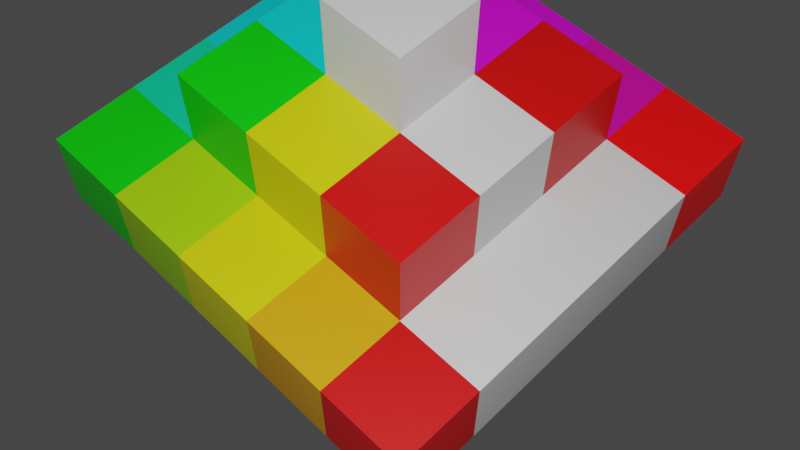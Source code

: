 # Source: Piramide_de_cubos.blend  (saved by Blender 3.6.11; exported with 4.5.12 LTS)
import bpy
from mathutils import Matrix  # noqa: F401  (used for matrix-valued properties, if any)

bpy.ops.wm.read_factory_settings(use_empty=True)
scene = bpy.context.scene
scene.name = 'Scene'

# ---- collections
col_collection = bpy.data.collections.new('Collection'); scene.collection.children.link(col_collection)

# ---- materials (node trees are filled in below, after node groups)
mat_material = bpy.data.materials.new('Material')
mat_material.alpha_threshold = 0.0
mat_material.use_transparent_shadow = False
mat_material.roughness = 0.5
mat_material.line_color = (0.0, 0.0, 0.0, 1.0)
mat_material_001 = bpy.data.materials.new('Material.001')
mat_material_001.alpha_threshold = 0.0
mat_material_001.use_transparent_shadow = False
mat_material_001.roughness = 0.5
mat_material_001.line_color = (0.0, 0.0, 0.0, 1.0)
mat_material_002 = bpy.data.materials.new('Material.002')
mat_material_002.alpha_threshold = 0.0
mat_material_002.use_transparent_shadow = False
mat_material_002.roughness = 0.5
mat_material_002.line_color = (0.0, 0.0, 0.0, 1.0)
mat_material_003 = bpy.data.materials.new('Material.003')
mat_material_003.alpha_threshold = 0.0
mat_material_003.use_transparent_shadow = False
mat_material_003.roughness = 0.5
mat_material_003.line_color = (0.0, 0.0, 0.0, 1.0)
mat_material_004 = bpy.data.materials.new('Material.004')
mat_material_004.alpha_threshold = 0.0
mat_material_004.use_transparent_shadow = False
mat_material_004.roughness = 0.5
mat_material_004.line_color = (0.0, 0.0, 0.0, 1.0)
mat_material_005 = bpy.data.materials.new('Material.005')
mat_material_005.alpha_threshold = 0.0
mat_material_005.use_transparent_shadow = False
mat_material_005.roughness = 0.5
mat_material_005.line_color = (0.0, 0.0, 0.0, 1.0)
mat_material_006 = bpy.data.materials.new('Material.006')
mat_material_006.alpha_threshold = 0.0
mat_material_006.use_transparent_shadow = False
mat_material_006.roughness = 0.5
mat_material_006.line_color = (0.0, 0.0, 0.0, 1.0)
mat_material_007 = bpy.data.materials.new('Material.007')
mat_material_007.alpha_threshold = 0.0
mat_material_007.use_transparent_shadow = False
mat_material_007.roughness = 0.5
mat_material_007.line_color = (0.0, 0.0, 0.0, 1.0)
mat_material_008 = bpy.data.materials.new('Material.008')
mat_material_008.alpha_threshold = 0.0
mat_material_008.use_transparent_shadow = False
mat_material_008.roughness = 0.5
mat_material_008.line_color = (0.0, 0.0, 0.0, 1.0)
mat_material_009 = bpy.data.materials.new('Material.009')
mat_material_009.alpha_threshold = 0.0
mat_material_009.use_transparent_shadow = False
mat_material_009.roughness = 0.5
mat_material_009.line_color = (0.0, 0.0, 0.0, 1.0)
mat_material_010 = bpy.data.materials.new('Material.010')
mat_material_010.alpha_threshold = 0.0
mat_material_010.use_transparent_shadow = False
mat_material_010.roughness = 0.5
mat_material_010.line_color = (0.0, 0.0, 0.0, 1.0)
mat_material_011 = bpy.data.materials.new('Material.011')
mat_material_011.alpha_threshold = 0.0
mat_material_011.use_transparent_shadow = False
mat_material_011.roughness = 0.5
mat_material_011.line_color = (0.0, 0.0, 0.0, 1.0)
mat_material_012 = bpy.data.materials.new('Material.012')
mat_material_012.alpha_threshold = 0.0
mat_material_012.use_transparent_shadow = False
mat_material_012.roughness = 0.5
mat_material_012.line_color = (0.0, 0.0, 0.0, 1.0)
mat_material_013 = bpy.data.materials.new('Material.013')
mat_material_013.alpha_threshold = 0.0
mat_material_013.use_transparent_shadow = False
mat_material_013.roughness = 0.5
mat_material_013.line_color = (0.0, 0.0, 0.0, 1.0)
mat_material_014 = bpy.data.materials.new('Material.014')
mat_material_014.alpha_threshold = 0.0
mat_material_014.use_transparent_shadow = False
mat_material_014.roughness = 0.5
mat_material_014.line_color = (0.0, 0.0, 0.0, 1.0)
mat_material_015 = bpy.data.materials.new('Material.015')
mat_material_015.alpha_threshold = 0.0
mat_material_015.use_transparent_shadow = False
mat_material_015.roughness = 0.5
mat_material_015.line_color = (0.0, 0.0, 0.0, 1.0)
mat_material_016 = bpy.data.materials.new('Material.016')
mat_material_016.alpha_threshold = 0.0
mat_material_016.use_transparent_shadow = False
mat_material_016.roughness = 0.5
mat_material_016.line_color = (0.0, 0.0, 0.0, 1.0)
mat_material_017 = bpy.data.materials.new('Material.017')
mat_material_017.alpha_threshold = 0.0
mat_material_017.use_transparent_shadow = False
mat_material_017.roughness = 0.5
mat_material_017.line_color = (0.0, 0.0, 0.0, 1.0)
mat_material_018 = bpy.data.materials.new('Material.018')
mat_material_018.alpha_threshold = 0.0
mat_material_018.use_transparent_shadow = False
mat_material_018.roughness = 0.5
mat_material_018.line_color = (0.0, 0.0, 0.0, 1.0)
mat_material_019 = bpy.data.materials.new('Material.019')
mat_material_019.alpha_threshold = 0.0
mat_material_019.use_transparent_shadow = False
mat_material_019.roughness = 0.5
mat_material_019.line_color = (0.0, 0.0, 0.0, 1.0)
mat_material_020 = bpy.data.materials.new('Material.020')
mat_material_020.alpha_threshold = 0.0
mat_material_020.use_transparent_shadow = False
mat_material_020.roughness = 0.5
mat_material_020.line_color = (0.0, 0.0, 0.0, 1.0)
mat_material_021 = bpy.data.materials.new('Material.021')
mat_material_021.alpha_threshold = 0.0
mat_material_021.use_transparent_shadow = False
mat_material_021.roughness = 0.5
mat_material_021.line_color = (0.0, 0.0, 0.0, 1.0)
mat_material_022 = bpy.data.materials.new('Material.022')
mat_material_022.alpha_threshold = 0.0
mat_material_022.use_transparent_shadow = False
mat_material_022.roughness = 0.5
mat_material_022.line_color = (0.0, 0.0, 0.0, 1.0)
mat_material_023 = bpy.data.materials.new('Material.023')
mat_material_023.alpha_threshold = 0.0
mat_material_023.use_transparent_shadow = False
mat_material_023.preview_render_type = 'CUBE'
mat_material_023.roughness = 0.5
mat_material_023.line_color = (0.0, 0.0, 0.0, 1.0)
mat_material_024 = bpy.data.materials.new('Material.024')
mat_material_024.alpha_threshold = 0.0
mat_material_024.use_transparent_shadow = False
mat_material_024.roughness = 0.5
mat_material_024.line_color = (0.0, 0.0, 0.0, 1.0)

# ---- material node trees
mat_material.use_nodes = True; mat_material.node_tree.nodes.clear()
_N = mat_material.node_tree.nodes; _L = mat_material.node_tree.links
n0 = _N.new('ShaderNodeOutputMaterial'); n0.name = 'Material Output'; n0.location = (300, 300)
n1 = _N.new('ShaderNodeBsdfPrincipled'); n1.name = 'Principled BSDF'; n1.location = (10, 300)
n1.distribution = 'GGX'
n1.subsurface_method = 'RANDOM_WALK_SKIN'
n1.inputs[0].default_value = (0.5, 0.5, 0.0, 1.0)
n1.inputs[3].default_value = 1.45
n1.inputs[27].default_value = (0.0, 0.0, 0.0, 1.0)
n1.inputs[28].default_value = 1.0
_L.new(n1.outputs[0], n0.inputs[0])
n0.is_active_output = True
mat_material_001.use_nodes = True; mat_material_001.node_tree.nodes.clear()
_N = mat_material_001.node_tree.nodes; _L = mat_material_001.node_tree.links
n0 = _N.new('ShaderNodeOutputMaterial'); n0.name = 'Material Output'; n0.location = (300, 300)
n1 = _N.new('ShaderNodeBsdfPrincipled'); n1.name = 'Principled BSDF'; n1.location = (10, 300)
n1.distribution = 'GGX'
n1.subsurface_method = 'RANDOM_WALK_SKIN'
n1.inputs[0].default_value = (0.5, 0.5, 0.5, 1.0)
n1.inputs[3].default_value = 1.45
n1.inputs[27].default_value = (0.0, 0.0, 0.0, 1.0)
n1.inputs[28].default_value = 1.0
_L.new(n1.outputs[0], n0.inputs[0])
n0.is_active_output = True
mat_material_002.use_nodes = True; mat_material_002.node_tree.nodes.clear()
_N = mat_material_002.node_tree.nodes; _L = mat_material_002.node_tree.links
n0 = _N.new('ShaderNodeOutputMaterial'); n0.name = 'Material Output'; n0.location = (300, 300)
n1 = _N.new('ShaderNodeBsdfPrincipled'); n1.name = 'Principled BSDF'; n1.location = (10, 300)
n1.distribution = 'GGX'
n1.subsurface_method = 'RANDOM_WALK_SKIN'
n1.inputs[0].default_value = (0.5, 0.0, 0.5, 1.0)
n1.inputs[3].default_value = 1.45
n1.inputs[27].default_value = (0.0, 0.0, 0.0, 1.0)
n1.inputs[28].default_value = 1.0
_L.new(n1.outputs[0], n0.inputs[0])
n0.is_active_output = True
mat_material_003.use_nodes = True; mat_material_003.node_tree.nodes.clear()
_N = mat_material_003.node_tree.nodes; _L = mat_material_003.node_tree.links
n0 = _N.new('ShaderNodeOutputMaterial'); n0.name = 'Material Output'; n0.location = (300, 300)
n1 = _N.new('ShaderNodeBsdfPrincipled'); n1.name = 'Principled BSDF'; n1.location = (10, 300)
n1.distribution = 'GGX'
n1.subsurface_method = 'RANDOM_WALK_SKIN'
n1.inputs[0].default_value = (0.5, 0.5, 0.0, 1.0)
n1.inputs[3].default_value = 1.45
n1.inputs[27].default_value = (0.0, 0.0, 0.0, 1.0)
n1.inputs[28].default_value = 1.0
_L.new(n1.outputs[0], n0.inputs[0])
n0.is_active_output = True
mat_material_004.use_nodes = True; mat_material_004.node_tree.nodes.clear()
_N = mat_material_004.node_tree.nodes; _L = mat_material_004.node_tree.links
n0 = _N.new('ShaderNodeOutputMaterial'); n0.name = 'Material Output'; n0.location = (300, 300)
n1 = _N.new('ShaderNodeBsdfPrincipled'); n1.name = 'Principled BSDF'; n1.location = (10, 300)
n1.distribution = 'GGX'
n1.subsurface_method = 'RANDOM_WALK_SKIN'
n1.inputs[0].default_value = (0.0, 0.5, 0.0, 1.0)
n1.inputs[3].default_value = 1.45
n1.inputs[27].default_value = (0.0, 0.0, 0.0, 1.0)
n1.inputs[28].default_value = 1.0
_L.new(n1.outputs[0], n0.inputs[0])
n0.is_active_output = True
mat_material_005.use_nodes = True; mat_material_005.node_tree.nodes.clear()
_N = mat_material_005.node_tree.nodes; _L = mat_material_005.node_tree.links
n0 = _N.new('ShaderNodeOutputMaterial'); n0.name = 'Material Output'; n0.location = (300, 300)
n1 = _N.new('ShaderNodeBsdfPrincipled'); n1.name = 'Principled BSDF'; n1.location = (10, 300)
n1.distribution = 'GGX'
n1.subsurface_method = 'RANDOM_WALK_SKIN'
n1.inputs[0].default_value = (0.5, 0.0, 0.0, 1.0)
n1.inputs[3].default_value = 1.45
n1.inputs[27].default_value = (0.0, 0.0, 0.0, 1.0)
n1.inputs[28].default_value = 1.0
_L.new(n1.outputs[0], n0.inputs[0])
n0.is_active_output = True
mat_material_006.use_nodes = True; mat_material_006.node_tree.nodes.clear()
_N = mat_material_006.node_tree.nodes; _L = mat_material_006.node_tree.links
n0 = _N.new('ShaderNodeOutputMaterial'); n0.name = 'Material Output'; n0.location = (300, 300)
n1 = _N.new('ShaderNodeBsdfPrincipled'); n1.name = 'Principled BSDF'; n1.location = (10, 300)
n1.distribution = 'GGX'
n1.subsurface_method = 'RANDOM_WALK_SKIN'
n1.inputs[0].default_value = (0.0, 0.5, 0.5, 1.0)
n1.inputs[3].default_value = 1.45
n1.inputs[27].default_value = (0.0, 0.0, 0.0, 1.0)
n1.inputs[28].default_value = 1.0
_L.new(n1.outputs[0], n0.inputs[0])
n0.is_active_output = True
mat_material_007.use_nodes = True; mat_material_007.node_tree.nodes.clear()
_N = mat_material_007.node_tree.nodes; _L = mat_material_007.node_tree.links
n0 = _N.new('ShaderNodeOutputMaterial'); n0.name = 'Material Output'; n0.location = (300, 300)
n1 = _N.new('ShaderNodeBsdfPrincipled'); n1.name = 'Principled BSDF'; n1.location = (10, 300)
n1.distribution = 'GGX'
n1.subsurface_method = 'RANDOM_WALK_SKIN'
n1.inputs[0].default_value = (0.5, 0.5, 0.5, 1.0)
n1.inputs[3].default_value = 1.45
n1.inputs[27].default_value = (0.0, 0.0, 0.0, 1.0)
n1.inputs[28].default_value = 1.0
_L.new(n1.outputs[0], n0.inputs[0])
n0.is_active_output = True
mat_material_008.use_nodes = True; mat_material_008.node_tree.nodes.clear()
_N = mat_material_008.node_tree.nodes; _L = mat_material_008.node_tree.links
n0 = _N.new('ShaderNodeOutputMaterial'); n0.name = 'Material Output'; n0.location = (300, 300)
n1 = _N.new('ShaderNodeBsdfPrincipled'); n1.name = 'Principled BSDF'; n1.location = (10, 300)
n1.distribution = 'GGX'
n1.subsurface_method = 'RANDOM_WALK_SKIN'
n1.inputs[0].default_value = (0.5, 0.0, 0.0, 1.0)
n1.inputs[3].default_value = 1.45
n1.inputs[27].default_value = (0.0, 0.0, 0.0, 1.0)
n1.inputs[28].default_value = 1.0
_L.new(n1.outputs[0], n0.inputs[0])
n0.is_active_output = True
mat_material_009.use_nodes = True; mat_material_009.node_tree.nodes.clear()
_N = mat_material_009.node_tree.nodes; _L = mat_material_009.node_tree.links
n0 = _N.new('ShaderNodeOutputMaterial'); n0.name = 'Material Output'; n0.location = (300, 300)
n1 = _N.new('ShaderNodeBsdfPrincipled'); n1.name = 'Principled BSDF'; n1.location = (10, 300)
n1.distribution = 'GGX'
n1.subsurface_method = 'RANDOM_WALK_SKIN'
n1.inputs[0].default_value = (0.0, 0.0, 0.5, 1.0)
n1.inputs[3].default_value = 1.45
n1.inputs[27].default_value = (0.0, 0.0, 0.0, 1.0)
n1.inputs[28].default_value = 1.0
_L.new(n1.outputs[0], n0.inputs[0])
n0.is_active_output = True
mat_material_010.use_nodes = True; mat_material_010.node_tree.nodes.clear()
_N = mat_material_010.node_tree.nodes; _L = mat_material_010.node_tree.links
n0 = _N.new('ShaderNodeOutputMaterial'); n0.name = 'Material Output'; n0.location = (300, 300)
n1 = _N.new('ShaderNodeBsdfPrincipled'); n1.name = 'Principled BSDF'; n1.location = (10, 300)
n1.distribution = 'GGX'
n1.subsurface_method = 'RANDOM_WALK_SKIN'
n1.inputs[0].default_value = (0.25, 0.5, 0.0, 1.0)
n1.inputs[3].default_value = 1.45
n1.inputs[27].default_value = (0.0, 0.0, 0.0, 1.0)
n1.inputs[28].default_value = 1.0
_L.new(n1.outputs[0], n0.inputs[0])
n0.is_active_output = True
mat_material_011.use_nodes = True; mat_material_011.node_tree.nodes.clear()
_N = mat_material_011.node_tree.nodes; _L = mat_material_011.node_tree.links
n0 = _N.new('ShaderNodeOutputMaterial'); n0.name = 'Material Output'; n0.location = (300, 300)
n1 = _N.new('ShaderNodeBsdfPrincipled'); n1.name = 'Principled BSDF'; n1.location = (10, 300)
n1.distribution = 'GGX'
n1.subsurface_method = 'RANDOM_WALK_SKIN'
n1.inputs[0].default_value = (0.0, 0.5, 0.0, 1.0)
n1.inputs[3].default_value = 1.45
n1.inputs[27].default_value = (0.0, 0.0, 0.0, 1.0)
n1.inputs[28].default_value = 1.0
_L.new(n1.outputs[0], n0.inputs[0])
n0.is_active_output = True
mat_material_012.use_nodes = True; mat_material_012.node_tree.nodes.clear()
_N = mat_material_012.node_tree.nodes; _L = mat_material_012.node_tree.links
n0 = _N.new('ShaderNodeOutputMaterial'); n0.name = 'Material Output'; n0.location = (300, 300)
n1 = _N.new('ShaderNodeBsdfPrincipled'); n1.name = 'Principled BSDF'; n1.location = (10, 300)
n1.distribution = 'GGX'
n1.subsurface_method = 'RANDOM_WALK_SKIN'
n1.inputs[0].default_value = (0.0, 0.5, 0.25, 1.0)
n1.inputs[3].default_value = 1.45
n1.inputs[27].default_value = (0.0, 0.0, 0.0, 1.0)
n1.inputs[28].default_value = 1.0
_L.new(n1.outputs[0], n0.inputs[0])
n0.is_active_output = True
mat_material_013.use_nodes = True; mat_material_013.node_tree.nodes.clear()
_N = mat_material_013.node_tree.nodes; _L = mat_material_013.node_tree.links
n0 = _N.new('ShaderNodeOutputMaterial'); n0.name = 'Material Output'; n0.location = (300, 300)
n1 = _N.new('ShaderNodeBsdfPrincipled'); n1.name = 'Principled BSDF'; n1.location = (10, 300)
n1.distribution = 'GGX'
n1.subsurface_method = 'RANDOM_WALK_SKIN'
n1.inputs[0].default_value = (0.0, 0.5, 0.5, 1.0)
n1.inputs[3].default_value = 1.45
n1.inputs[27].default_value = (0.0, 0.0, 0.0, 1.0)
n1.inputs[28].default_value = 1.0
_L.new(n1.outputs[0], n0.inputs[0])
n0.is_active_output = True
mat_material_014.use_nodes = True; mat_material_014.node_tree.nodes.clear()
_N = mat_material_014.node_tree.nodes; _L = mat_material_014.node_tree.links
n0 = _N.new('ShaderNodeOutputMaterial'); n0.name = 'Material Output'; n0.location = (300, 300)
n1 = _N.new('ShaderNodeBsdfPrincipled'); n1.name = 'Principled BSDF'; n1.location = (10, 300)
n1.distribution = 'GGX'
n1.subsurface_method = 'RANDOM_WALK_SKIN'
n1.inputs[0].default_value = (0.0, 0.25, 0.5, 1.0)
n1.inputs[3].default_value = 1.45
n1.inputs[27].default_value = (0.0, 0.0, 0.0, 1.0)
n1.inputs[28].default_value = 1.0
_L.new(n1.outputs[0], n0.inputs[0])
n0.is_active_output = True
mat_material_015.use_nodes = True; mat_material_015.node_tree.nodes.clear()
_N = mat_material_015.node_tree.nodes; _L = mat_material_015.node_tree.links
n0 = _N.new('ShaderNodeOutputMaterial'); n0.name = 'Material Output'; n0.location = (300, 300)
n1 = _N.new('ShaderNodeBsdfPrincipled'); n1.name = 'Principled BSDF'; n1.location = (10, 300)
n1.distribution = 'GGX'
n1.subsurface_method = 'RANDOM_WALK_SKIN'
n1.inputs[0].default_value = (0.0, 0.0, 0.5, 1.0)
n1.inputs[3].default_value = 1.45
n1.inputs[27].default_value = (0.0, 0.0, 0.0, 1.0)
n1.inputs[28].default_value = 1.0
_L.new(n1.outputs[0], n0.inputs[0])
n0.is_active_output = True
mat_material_016.use_nodes = True; mat_material_016.node_tree.nodes.clear()
_N = mat_material_016.node_tree.nodes; _L = mat_material_016.node_tree.links
n0 = _N.new('ShaderNodeOutputMaterial'); n0.name = 'Material Output'; n0.location = (300, 300)
n1 = _N.new('ShaderNodeBsdfPrincipled'); n1.name = 'Principled BSDF'; n1.location = (10, 300)
n1.distribution = 'GGX'
n1.subsurface_method = 'RANDOM_WALK_SKIN'
n1.inputs[0].default_value = (0.25, 0.0, 0.5, 1.0)
n1.inputs[3].default_value = 1.45
n1.inputs[27].default_value = (0.0, 0.0, 0.0, 1.0)
n1.inputs[28].default_value = 1.0
_L.new(n1.outputs[0], n0.inputs[0])
n0.is_active_output = True
mat_material_017.use_nodes = True; mat_material_017.node_tree.nodes.clear()
_N = mat_material_017.node_tree.nodes; _L = mat_material_017.node_tree.links
n0 = _N.new('ShaderNodeOutputMaterial'); n0.name = 'Material Output'; n0.location = (300, 300)
n1 = _N.new('ShaderNodeBsdfPrincipled'); n1.name = 'Principled BSDF'; n1.location = (10, 300)
n1.distribution = 'GGX'
n1.subsurface_method = 'RANDOM_WALK_SKIN'
n1.inputs[0].default_value = (0.5, 0.0, 0.5, 1.0)
n1.inputs[3].default_value = 1.45
n1.inputs[27].default_value = (0.0, 0.0, 0.0, 1.0)
n1.inputs[28].default_value = 1.0
_L.new(n1.outputs[0], n0.inputs[0])
n0.is_active_output = True
mat_material_018.use_nodes = True; mat_material_018.node_tree.nodes.clear()
_N = mat_material_018.node_tree.nodes; _L = mat_material_018.node_tree.links
n0 = _N.new('ShaderNodeOutputMaterial'); n0.name = 'Material Output'; n0.location = (300, 300)
n1 = _N.new('ShaderNodeBsdfPrincipled'); n1.name = 'Principled BSDF'; n1.location = (10, 300)
n1.distribution = 'GGX'
n1.subsurface_method = 'RANDOM_WALK_SKIN'
n1.inputs[0].default_value = (0.5, 0.0, 0.25, 1.0)
n1.inputs[3].default_value = 1.45
n1.inputs[27].default_value = (0.0, 0.0, 0.0, 1.0)
n1.inputs[28].default_value = 1.0
_L.new(n1.outputs[0], n0.inputs[0])
n0.is_active_output = True
mat_material_019.use_nodes = True; mat_material_019.node_tree.nodes.clear()
_N = mat_material_019.node_tree.nodes; _L = mat_material_019.node_tree.links
n0 = _N.new('ShaderNodeOutputMaterial'); n0.name = 'Material Output'; n0.location = (300, 300)
n1 = _N.new('ShaderNodeBsdfPrincipled'); n1.name = 'Principled BSDF'; n1.location = (10, 300)
n1.distribution = 'GGX'
n1.subsurface_method = 'RANDOM_WALK_SKIN'
n1.inputs[0].default_value = (0.8, 0.0, 0.0, 1.0)
n1.inputs[3].default_value = 1.45
n1.inputs[27].default_value = (0.0, 0.0, 0.0, 1.0)
n1.inputs[28].default_value = 1.0
_L.new(n1.outputs[0], n0.inputs[0])
n0.is_active_output = True
mat_material_020.use_nodes = True; mat_material_020.node_tree.nodes.clear()
_N = mat_material_020.node_tree.nodes; _L = mat_material_020.node_tree.links
n0 = _N.new('ShaderNodeOutputMaterial'); n0.name = 'Material Output'; n0.location = (300, 300)
n1 = _N.new('ShaderNodeBsdfPrincipled'); n1.name = 'Principled BSDF'; n1.location = (10, 300)
n1.distribution = 'GGX'
n1.subsurface_method = 'RANDOM_WALK_SKIN'
n1.inputs[0].default_value = (0.5, 0.5, 0.5, 1.0)
n1.inputs[3].default_value = 1.45
n1.inputs[27].default_value = (0.0, 0.0, 0.0, 1.0)
n1.inputs[28].default_value = 1.0
_L.new(n1.outputs[0], n0.inputs[0])
n0.is_active_output = True
mat_material_021.use_nodes = True; mat_material_021.node_tree.nodes.clear()
_N = mat_material_021.node_tree.nodes; _L = mat_material_021.node_tree.links
n0 = _N.new('ShaderNodeOutputMaterial'); n0.name = 'Material Output'; n0.location = (300, 300)
n1 = _N.new('ShaderNodeBsdfPrincipled'); n1.name = 'Principled BSDF'; n1.location = (10, 300)
n1.distribution = 'GGX'
n1.subsurface_method = 'RANDOM_WALK_SKIN'
n1.inputs[0].default_value = (0.5, 0.5, 0.5, 1.0)
n1.inputs[3].default_value = 1.45
n1.inputs[27].default_value = (0.0, 0.0, 0.0, 1.0)
n1.inputs[28].default_value = 1.0
_L.new(n1.outputs[0], n0.inputs[0])
n0.is_active_output = True
mat_material_022.use_nodes = True; mat_material_022.node_tree.nodes.clear()
_N = mat_material_022.node_tree.nodes; _L = mat_material_022.node_tree.links
n0 = _N.new('ShaderNodeOutputMaterial'); n0.name = 'Material Output'; n0.location = (300, 300)
n1 = _N.new('ShaderNodeBsdfPrincipled'); n1.name = 'Principled BSDF'; n1.location = (10, 300)
n1.distribution = 'GGX'
n1.subsurface_method = 'RANDOM_WALK_SKIN'
n1.inputs[0].default_value = (0.5, 0.5, 0.5, 1.0)
n1.inputs[3].default_value = 1.45
n1.inputs[27].default_value = (0.0, 0.0, 0.0, 1.0)
n1.inputs[28].default_value = 1.0
_L.new(n1.outputs[0], n0.inputs[0])
n0.is_active_output = True
mat_material_023.use_nodes = True; mat_material_023.node_tree.nodes.clear()
_N = mat_material_023.node_tree.nodes; _L = mat_material_023.node_tree.links
n0 = _N.new('ShaderNodeOutputMaterial'); n0.name = 'Material Output'; n0.location = (300, 300)
n1 = _N.new('ShaderNodeBsdfPrincipled'); n1.name = 'Principled BSDF'; n1.location = (10, 300)
n1.distribution = 'GGX'
n1.subsurface_method = 'RANDOM_WALK_SKIN'
n1.inputs[0].default_value = (0.5, 0.0, 0.0, 1.0)
n1.inputs[3].default_value = 1.45
n1.inputs[27].default_value = (0.0, 0.0, 0.0, 1.0)
n1.inputs[28].default_value = 1.0
_L.new(n1.outputs[0], n0.inputs[0])
n0.is_active_output = True
mat_material_024.use_nodes = True; mat_material_024.node_tree.nodes.clear()
_N = mat_material_024.node_tree.nodes; _L = mat_material_024.node_tree.links
n0 = _N.new('ShaderNodeOutputMaterial'); n0.name = 'Material Output'; n0.location = (300, 300)
n1 = _N.new('ShaderNodeBsdfPrincipled'); n1.name = 'Principled BSDF'; n1.location = (10, 300)
n1.distribution = 'GGX'
n1.subsurface_method = 'RANDOM_WALK_SKIN'
n1.inputs[0].default_value = (0.5, 0.25, 0.0, 1.0)
n1.inputs[3].default_value = 1.45
n1.inputs[27].default_value = (0.0, 0.0, 0.0, 1.0)
n1.inputs[28].default_value = 1.0
_L.new(n1.outputs[0], n0.inputs[0])
n0.is_active_output = True

# ---- world
world_world = bpy.data.worlds.new('World'); scene.world = world_world
world_world.use_nodes = True; world_world.node_tree.nodes.clear()
_N = world_world.node_tree.nodes; _L = world_world.node_tree.links
n0 = _N.new('ShaderNodeOutputWorld'); n0.name = 'World Output'; n0.location = (300, 300)
n1 = _N.new('ShaderNodeBackground'); n1.name = 'Background'; n1.location = (10, 300)
n1.inputs[0].default_value = (0.05088, 0.05088, 0.05088, 1.0)
_L.new(n1.outputs[0], n0.inputs[0])
n0.is_active_output = True
world_world.color = (0.05088, 0.05088, 0.05088)
world_world.use_sun_shadow = False
world_world.sun_shadow_jitter_overblur = 0.0

# ---- cameras
cam_camera = bpy.data.cameras.new('Camera')
cam_camera.clip_end = 100.0
cam_camera.ortho_scale = 7.314

# ---- lights
light_light = bpy.data.lights.new('Light', 'POINT')
light_light.transmission_factor = 0.0
light_light.energy = 2.5e+04
light_light.shadow_soft_size = 0.1
light_light.shadow_maximum_resolution = 0.006
light_light.use_absolute_resolution = True

# ---- meshes
me_cube = bpy.data.meshes.new('Cube')
me_cube.from_pydata([(1.0, 1.0, 1.0), (1.0, 1.0, -1.0), (1.0, -1.0, 1.0), (1.0, -1.0, -1.0), (-1.0, 1.0, 1.0), (-1.0, 1.0, -1.0), (-1.0, -1.0, 1.0), (-1.0, -1.0, -1.0)], [], [(0, 4, 6, 2), (3, 2, 6, 7), (7, 6, 4, 5), (5, 1, 3, 7), (1, 0, 2, 3), (5, 4, 0, 1)])
_uv = me_cube.uv_layers.new(name='UVMap')
_uv.uv.foreach_set('vector', [0.625, 0.5, 0.875, 0.5, 0.875, 0.75, 0.625, 0.75, 0.375, 0.75, 0.625, 0.75, 0.625, 1.0, 0.375, 1.0, 0.375, 0.0, 0.625, 0.0, 0.625, 0.25, 0.375, 0.25, 0.125, 0.5, 0.375, 0.5, 0.375, 0.75, 0.125, 0.75, 0.375, 0.5, 0.625, 0.5, 0.625, 0.75, 0.375, 0.75, 0.375, 0.25, 0.625, 0.25, 0.625, 0.5, 0.375, 0.5])
me_cube.materials.append(mat_material)
me_cube.use_mirror_vertex_groups = False
me_cube.update()
me_cube_001 = bpy.data.meshes.new('Cube.001')
me_cube_001.from_pydata([(1.0, 1.0, 1.0), (1.0, 1.0, -1.0), (1.0, -1.0, 1.0), (1.0, -1.0, -1.0), (-1.0, 1.0, 1.0), (-1.0, 1.0, -1.0), (-1.0, -1.0, 1.0), (-1.0, -1.0, -1.0)], [], [(0, 4, 6, 2), (3, 2, 6, 7), (7, 6, 4, 5), (5, 1, 3, 7), (1, 0, 2, 3), (5, 4, 0, 1)])
_uv = me_cube_001.uv_layers.new(name='UVMap')
_uv.uv.foreach_set('vector', [0.625, 0.5, 0.875, 0.5, 0.875, 0.75, 0.625, 0.75, 0.375, 0.75, 0.625, 0.75, 0.625, 1.0, 0.375, 1.0, 0.375, 0.0, 0.625, 0.0, 0.625, 0.25, 0.375, 0.25, 0.125, 0.5, 0.375, 0.5, 0.375, 0.75, 0.125, 0.75, 0.375, 0.5, 0.625, 0.5, 0.625, 0.75, 0.375, 0.75, 0.375, 0.25, 0.625, 0.25, 0.625, 0.5, 0.375, 0.5])
me_cube_001.materials.append(mat_material_001)
me_cube_001.use_mirror_vertex_groups = False
me_cube_001.update()
me_cube_002 = bpy.data.meshes.new('Cube.002')
me_cube_002.from_pydata([(1.0, 1.0, 1.0), (1.0, 1.0, -1.0), (1.0, -1.0, 1.0), (1.0, -1.0, -1.0), (-1.0, 1.0, 1.0), (-1.0, 1.0, -1.0), (-1.0, -1.0, 1.0), (-1.0, -1.0, -1.0)], [], [(0, 4, 6, 2), (3, 2, 6, 7), (7, 6, 4, 5), (5, 1, 3, 7), (1, 0, 2, 3), (5, 4, 0, 1)])
_uv = me_cube_002.uv_layers.new(name='UVMap')
_uv.uv.foreach_set('vector', [0.625, 0.5, 0.875, 0.5, 0.875, 0.75, 0.625, 0.75, 0.375, 0.75, 0.625, 0.75, 0.625, 1.0, 0.375, 1.0, 0.375, 0.0, 0.625, 0.0, 0.625, 0.25, 0.375, 0.25, 0.125, 0.5, 0.375, 0.5, 0.375, 0.75, 0.125, 0.75, 0.375, 0.5, 0.625, 0.5, 0.625, 0.75, 0.375, 0.75, 0.375, 0.25, 0.625, 0.25, 0.625, 0.5, 0.375, 0.5])
me_cube_002.materials.append(mat_material_002)
me_cube_002.use_mirror_vertex_groups = False
me_cube_002.update()
me_cube_003 = bpy.data.meshes.new('Cube.003')
me_cube_003.from_pydata([(1.0, 1.0, 1.0), (1.0, 1.0, -1.0), (1.0, -1.0, 1.0), (1.0, -1.0, -1.0), (-1.0, 1.0, 1.0), (-1.0, 1.0, -1.0), (-1.0, -1.0, 1.0), (-1.0, -1.0, -1.0)], [], [(0, 4, 6, 2), (3, 2, 6, 7), (7, 6, 4, 5), (5, 1, 3, 7), (1, 0, 2, 3), (5, 4, 0, 1)])
_uv = me_cube_003.uv_layers.new(name='UVMap')
_uv.uv.foreach_set('vector', [0.625, 0.5, 0.875, 0.5, 0.875, 0.75, 0.625, 0.75, 0.375, 0.75, 0.625, 0.75, 0.625, 1.0, 0.375, 1.0, 0.375, 0.0, 0.625, 0.0, 0.625, 0.25, 0.375, 0.25, 0.125, 0.5, 0.375, 0.5, 0.375, 0.75, 0.125, 0.75, 0.375, 0.5, 0.625, 0.5, 0.625, 0.75, 0.375, 0.75, 0.375, 0.25, 0.625, 0.25, 0.625, 0.5, 0.375, 0.5])
me_cube_003.materials.append(mat_material_003)
me_cube_003.use_mirror_vertex_groups = False
me_cube_003.update()
me_cube_004 = bpy.data.meshes.new('Cube.004')
me_cube_004.from_pydata([(1.0, 1.0, 1.0), (1.0, 1.0, -1.0), (1.0, -1.0, 1.0), (1.0, -1.0, -1.0), (-1.0, 1.0, 1.0), (-1.0, 1.0, -1.0), (-1.0, -1.0, 1.0), (-1.0, -1.0, -1.0)], [], [(0, 4, 6, 2), (3, 2, 6, 7), (7, 6, 4, 5), (5, 1, 3, 7), (1, 0, 2, 3), (5, 4, 0, 1)])
_uv = me_cube_004.uv_layers.new(name='UVMap')
_uv.uv.foreach_set('vector', [0.625, 0.5, 0.875, 0.5, 0.875, 0.75, 0.625, 0.75, 0.375, 0.75, 0.625, 0.75, 0.625, 1.0, 0.375, 1.0, 0.375, 0.0, 0.625, 0.0, 0.625, 0.25, 0.375, 0.25, 0.125, 0.5, 0.375, 0.5, 0.375, 0.75, 0.125, 0.75, 0.375, 0.5, 0.625, 0.5, 0.625, 0.75, 0.375, 0.75, 0.375, 0.25, 0.625, 0.25, 0.625, 0.5, 0.375, 0.5])
me_cube_004.materials.append(mat_material_004)
me_cube_004.use_mirror_vertex_groups = False
me_cube_004.update()
me_cube_005 = bpy.data.meshes.new('Cube.005')
me_cube_005.from_pydata([(1.0, 1.0, 1.0), (1.0, 1.0, -1.0), (1.0, -1.0, 1.0), (1.0, -1.0, -1.0), (-1.0, 1.0, 1.0), (-1.0, 1.0, -1.0), (-1.0, -1.0, 1.0), (-1.0, -1.0, -1.0)], [], [(0, 4, 6, 2), (3, 2, 6, 7), (7, 6, 4, 5), (5, 1, 3, 7), (1, 0, 2, 3), (5, 4, 0, 1)])
_uv = me_cube_005.uv_layers.new(name='UVMap')
_uv.uv.foreach_set('vector', [0.625, 0.5, 0.875, 0.5, 0.875, 0.75, 0.625, 0.75, 0.375, 0.75, 0.625, 0.75, 0.625, 1.0, 0.375, 1.0, 0.375, 0.0, 0.625, 0.0, 0.625, 0.25, 0.375, 0.25, 0.125, 0.5, 0.375, 0.5, 0.375, 0.75, 0.125, 0.75, 0.375, 0.5, 0.625, 0.5, 0.625, 0.75, 0.375, 0.75, 0.375, 0.25, 0.625, 0.25, 0.625, 0.5, 0.375, 0.5])
me_cube_005.materials.append(mat_material_005)
me_cube_005.use_mirror_vertex_groups = False
me_cube_005.update()
me_cube_007 = bpy.data.meshes.new('Cube.007')
me_cube_007.from_pydata([(1.0, 1.0, 1.0), (1.0, 1.0, -1.0), (1.0, -1.0, 1.0), (1.0, -1.0, -1.0), (-1.0, 1.0, 1.0), (-1.0, 1.0, -1.0), (-1.0, -1.0, 1.0), (-1.0, -1.0, -1.0)], [], [(0, 4, 6, 2), (3, 2, 6, 7), (7, 6, 4, 5), (5, 1, 3, 7), (1, 0, 2, 3), (5, 4, 0, 1)])
_uv = me_cube_007.uv_layers.new(name='UVMap')
_uv.uv.foreach_set('vector', [0.625, 0.5, 0.875, 0.5, 0.875, 0.75, 0.625, 0.75, 0.375, 0.75, 0.625, 0.75, 0.625, 1.0, 0.375, 1.0, 0.375, 0.0, 0.625, 0.0, 0.625, 0.25, 0.375, 0.25, 0.125, 0.5, 0.375, 0.5, 0.375, 0.75, 0.125, 0.75, 0.375, 0.5, 0.625, 0.5, 0.625, 0.75, 0.375, 0.75, 0.375, 0.25, 0.625, 0.25, 0.625, 0.5, 0.375, 0.5])
me_cube_007.materials.append(mat_material_006)
me_cube_007.use_mirror_vertex_groups = False
me_cube_007.update()
me_cube_008 = bpy.data.meshes.new('Cube.008')
me_cube_008.from_pydata([(1.0, 1.0, 1.0), (1.0, 1.0, -1.0), (1.0, -1.0, 1.0), (1.0, -1.0, -1.0), (-1.0, 1.0, 1.0), (-1.0, 1.0, -1.0), (-1.0, -1.0, 1.0), (-1.0, -1.0, -1.0)], [], [(0, 4, 6, 2), (3, 2, 6, 7), (7, 6, 4, 5), (5, 1, 3, 7), (1, 0, 2, 3), (5, 4, 0, 1)])
_uv = me_cube_008.uv_layers.new(name='UVMap')
_uv.uv.foreach_set('vector', [0.625, 0.5, 0.875, 0.5, 0.875, 0.75, 0.625, 0.75, 0.375, 0.75, 0.625, 0.75, 0.625, 1.0, 0.375, 1.0, 0.375, 0.0, 0.625, 0.0, 0.625, 0.25, 0.375, 0.25, 0.125, 0.5, 0.375, 0.5, 0.375, 0.75, 0.125, 0.75, 0.375, 0.5, 0.625, 0.5, 0.625, 0.75, 0.375, 0.75, 0.375, 0.25, 0.625, 0.25, 0.625, 0.5, 0.375, 0.5])
me_cube_008.materials.append(mat_material_007)
me_cube_008.use_mirror_vertex_groups = False
me_cube_008.update()
me_cube_009 = bpy.data.meshes.new('Cube.009')
me_cube_009.from_pydata([(1.0, 1.0, 1.0), (1.0, 1.0, -1.0), (1.0, -1.0, 1.0), (1.0, -1.0, -1.0), (-1.0, 1.0, 1.0), (-1.0, 1.0, -1.0), (-1.0, -1.0, 1.0), (-1.0, -1.0, -1.0)], [], [(0, 4, 6, 2), (3, 2, 6, 7), (7, 6, 4, 5), (5, 1, 3, 7), (1, 0, 2, 3), (5, 4, 0, 1)])
_uv = me_cube_009.uv_layers.new(name='UVMap')
_uv.uv.foreach_set('vector', [0.625, 0.5, 0.875, 0.5, 0.875, 0.75, 0.625, 0.75, 0.375, 0.75, 0.625, 0.75, 0.625, 1.0, 0.375, 1.0, 0.375, 0.0, 0.625, 0.0, 0.625, 0.25, 0.375, 0.25, 0.125, 0.5, 0.375, 0.5, 0.375, 0.75, 0.125, 0.75, 0.375, 0.5, 0.625, 0.5, 0.625, 0.75, 0.375, 0.75, 0.375, 0.25, 0.625, 0.25, 0.625, 0.5, 0.375, 0.5])
me_cube_009.materials.append(mat_material_008)
me_cube_009.use_mirror_vertex_groups = False
me_cube_009.update()
me_cube_010 = bpy.data.meshes.new('Cube.010')
me_cube_010.from_pydata([(1.0, 1.0, 1.0), (1.0, 1.0, -1.0), (1.0, -1.0, 1.0), (1.0, -1.0, -1.0), (-1.0, 1.0, 1.0), (-1.0, 1.0, -1.0), (-1.0, -1.0, 1.0), (-1.0, -1.0, -1.0)], [], [(0, 4, 6, 2), (3, 2, 6, 7), (7, 6, 4, 5), (5, 1, 3, 7), (1, 0, 2, 3), (5, 4, 0, 1)])
_uv = me_cube_010.uv_layers.new(name='UVMap')
_uv.uv.foreach_set('vector', [0.625, 0.5, 0.875, 0.5, 0.875, 0.75, 0.625, 0.75, 0.375, 0.75, 0.625, 0.75, 0.625, 1.0, 0.375, 1.0, 0.375, 0.0, 0.625, 0.0, 0.625, 0.25, 0.375, 0.25, 0.125, 0.5, 0.375, 0.5, 0.375, 0.75, 0.125, 0.75, 0.375, 0.5, 0.625, 0.5, 0.625, 0.75, 0.375, 0.75, 0.375, 0.25, 0.625, 0.25, 0.625, 0.5, 0.375, 0.5])
me_cube_010.materials.append(mat_material_009)
me_cube_010.use_mirror_vertex_groups = False
me_cube_010.update()
me_cube_011 = bpy.data.meshes.new('Cube.011')
me_cube_011.from_pydata([(1.0, 1.0, 1.0), (1.0, 1.0, -1.0), (1.0, -1.0, 1.0), (1.0, -1.0, -1.0), (-1.0, 1.0, 1.0), (-1.0, 1.0, -1.0), (-1.0, -1.0, 1.0), (-1.0, -1.0, -1.0)], [], [(0, 4, 6, 2), (3, 2, 6, 7), (7, 6, 4, 5), (5, 1, 3, 7), (1, 0, 2, 3), (5, 4, 0, 1)])
_uv = me_cube_011.uv_layers.new(name='UVMap')
_uv.uv.foreach_set('vector', [0.625, 0.5, 0.875, 0.5, 0.875, 0.75, 0.625, 0.75, 0.375, 0.75, 0.625, 0.75, 0.625, 1.0, 0.375, 1.0, 0.375, 0.0, 0.625, 0.0, 0.625, 0.25, 0.375, 0.25, 0.125, 0.5, 0.375, 0.5, 0.375, 0.75, 0.125, 0.75, 0.375, 0.5, 0.625, 0.5, 0.625, 0.75, 0.375, 0.75, 0.375, 0.25, 0.625, 0.25, 0.625, 0.5, 0.375, 0.5])
me_cube_011.materials.append(mat_material_010)
me_cube_011.use_mirror_vertex_groups = False
me_cube_011.update()
me_cube_012 = bpy.data.meshes.new('Cube.012')
me_cube_012.from_pydata([(1.0, 1.0, 1.0), (1.0, 1.0, -1.0), (1.0, -1.0, 1.0), (1.0, -1.0, -1.0), (-1.0, 1.0, 1.0), (-1.0, 1.0, -1.0), (-1.0, -1.0, 1.0), (-1.0, -1.0, -1.0)], [], [(0, 4, 6, 2), (3, 2, 6, 7), (7, 6, 4, 5), (5, 1, 3, 7), (1, 0, 2, 3), (5, 4, 0, 1)])
_uv = me_cube_012.uv_layers.new(name='UVMap')
_uv.uv.foreach_set('vector', [0.625, 0.5, 0.875, 0.5, 0.875, 0.75, 0.625, 0.75, 0.375, 0.75, 0.625, 0.75, 0.625, 1.0, 0.375, 1.0, 0.375, 0.0, 0.625, 0.0, 0.625, 0.25, 0.375, 0.25, 0.125, 0.5, 0.375, 0.5, 0.375, 0.75, 0.125, 0.75, 0.375, 0.5, 0.625, 0.5, 0.625, 0.75, 0.375, 0.75, 0.375, 0.25, 0.625, 0.25, 0.625, 0.5, 0.375, 0.5])
me_cube_012.materials.append(mat_material_011)
me_cube_012.use_mirror_vertex_groups = False
me_cube_012.update()
me_cube_013 = bpy.data.meshes.new('Cube.013')
me_cube_013.from_pydata([(1.0, 1.0, 1.0), (1.0, 1.0, -1.0), (1.0, -1.0, 1.0), (1.0, -1.0, -1.0), (-1.0, 1.0, 1.0), (-1.0, 1.0, -1.0), (-1.0, -1.0, 1.0), (-1.0, -1.0, -1.0)], [], [(0, 4, 6, 2), (3, 2, 6, 7), (7, 6, 4, 5), (5, 1, 3, 7), (1, 0, 2, 3), (5, 4, 0, 1)])
_uv = me_cube_013.uv_layers.new(name='UVMap')
_uv.uv.foreach_set('vector', [0.625, 0.5, 0.875, 0.5, 0.875, 0.75, 0.625, 0.75, 0.375, 0.75, 0.625, 0.75, 0.625, 1.0, 0.375, 1.0, 0.375, 0.0, 0.625, 0.0, 0.625, 0.25, 0.375, 0.25, 0.125, 0.5, 0.375, 0.5, 0.375, 0.75, 0.125, 0.75, 0.375, 0.5, 0.625, 0.5, 0.625, 0.75, 0.375, 0.75, 0.375, 0.25, 0.625, 0.25, 0.625, 0.5, 0.375, 0.5])
me_cube_013.materials.append(mat_material_012)
me_cube_013.use_mirror_vertex_groups = False
me_cube_013.update()
me_cube_014 = bpy.data.meshes.new('Cube.014')
me_cube_014.from_pydata([(1.0, 1.0, 1.0), (1.0, 1.0, -1.0), (1.0, -1.0, 1.0), (1.0, -1.0, -1.0), (-1.0, 1.0, 1.0), (-1.0, 1.0, -1.0), (-1.0, -1.0, 1.0), (-1.0, -1.0, -1.0)], [], [(0, 4, 6, 2), (3, 2, 6, 7), (7, 6, 4, 5), (5, 1, 3, 7), (1, 0, 2, 3), (5, 4, 0, 1)])
_uv = me_cube_014.uv_layers.new(name='UVMap')
_uv.uv.foreach_set('vector', [0.625, 0.5, 0.875, 0.5, 0.875, 0.75, 0.625, 0.75, 0.375, 0.75, 0.625, 0.75, 0.625, 1.0, 0.375, 1.0, 0.375, 0.0, 0.625, 0.0, 0.625, 0.25, 0.375, 0.25, 0.125, 0.5, 0.375, 0.5, 0.375, 0.75, 0.125, 0.75, 0.375, 0.5, 0.625, 0.5, 0.625, 0.75, 0.375, 0.75, 0.375, 0.25, 0.625, 0.25, 0.625, 0.5, 0.375, 0.5])
me_cube_014.materials.append(mat_material_013)
me_cube_014.use_mirror_vertex_groups = False
me_cube_014.update()
me_cube_015 = bpy.data.meshes.new('Cube.015')
me_cube_015.from_pydata([(1.0, 1.0, 1.0), (1.0, 1.0, -1.0), (1.0, -1.0, 1.0), (1.0, -1.0, -1.0), (-1.0, 1.0, 1.0), (-1.0, 1.0, -1.0), (-1.0, -1.0, 1.0), (-1.0, -1.0, -1.0)], [], [(0, 4, 6, 2), (3, 2, 6, 7), (7, 6, 4, 5), (5, 1, 3, 7), (1, 0, 2, 3), (5, 4, 0, 1)])
_uv = me_cube_015.uv_layers.new(name='UVMap')
_uv.uv.foreach_set('vector', [0.625, 0.5, 0.875, 0.5, 0.875, 0.75, 0.625, 0.75, 0.375, 0.75, 0.625, 0.75, 0.625, 1.0, 0.375, 1.0, 0.375, 0.0, 0.625, 0.0, 0.625, 0.25, 0.375, 0.25, 0.125, 0.5, 0.375, 0.5, 0.375, 0.75, 0.125, 0.75, 0.375, 0.5, 0.625, 0.5, 0.625, 0.75, 0.375, 0.75, 0.375, 0.25, 0.625, 0.25, 0.625, 0.5, 0.375, 0.5])
me_cube_015.materials.append(mat_material_014)
me_cube_015.use_mirror_vertex_groups = False
me_cube_015.update()
me_cube_016 = bpy.data.meshes.new('Cube.016')
me_cube_016.from_pydata([(1.0, 1.0, 1.0), (1.0, 1.0, -1.0), (1.0, -1.0, 1.0), (1.0, -1.0, -1.0), (-1.0, 1.0, 1.0), (-1.0, 1.0, -1.0), (-1.0, -1.0, 1.0), (-1.0, -1.0, -1.0)], [], [(0, 4, 6, 2), (3, 2, 6, 7), (7, 6, 4, 5), (5, 1, 3, 7), (1, 0, 2, 3), (5, 4, 0, 1)])
_uv = me_cube_016.uv_layers.new(name='UVMap')
_uv.uv.foreach_set('vector', [0.625, 0.5, 0.875, 0.5, 0.875, 0.75, 0.625, 0.75, 0.375, 0.75, 0.625, 0.75, 0.625, 1.0, 0.375, 1.0, 0.375, 0.0, 0.625, 0.0, 0.625, 0.25, 0.375, 0.25, 0.125, 0.5, 0.375, 0.5, 0.375, 0.75, 0.125, 0.75, 0.375, 0.5, 0.625, 0.5, 0.625, 0.75, 0.375, 0.75, 0.375, 0.25, 0.625, 0.25, 0.625, 0.5, 0.375, 0.5])
me_cube_016.materials.append(mat_material_015)
me_cube_016.use_mirror_vertex_groups = False
me_cube_016.update()
me_cube_017 = bpy.data.meshes.new('Cube.017')
me_cube_017.from_pydata([(1.0, 1.0, 1.0), (1.0, 1.0, -1.0), (1.0, -1.0, 1.0), (1.0, -1.0, -1.0), (-1.0, 1.0, 1.0), (-1.0, 1.0, -1.0), (-1.0, -1.0, 1.0), (-1.0, -1.0, -1.0)], [], [(0, 4, 6, 2), (3, 2, 6, 7), (7, 6, 4, 5), (5, 1, 3, 7), (1, 0, 2, 3), (5, 4, 0, 1)])
_uv = me_cube_017.uv_layers.new(name='UVMap')
_uv.uv.foreach_set('vector', [0.625, 0.5, 0.875, 0.5, 0.875, 0.75, 0.625, 0.75, 0.375, 0.75, 0.625, 0.75, 0.625, 1.0, 0.375, 1.0, 0.375, 0.0, 0.625, 0.0, 0.625, 0.25, 0.375, 0.25, 0.125, 0.5, 0.375, 0.5, 0.375, 0.75, 0.125, 0.75, 0.375, 0.5, 0.625, 0.5, 0.625, 0.75, 0.375, 0.75, 0.375, 0.25, 0.625, 0.25, 0.625, 0.5, 0.375, 0.5])
me_cube_017.materials.append(mat_material_016)
me_cube_017.use_mirror_vertex_groups = False
me_cube_017.update()
me_cube_018 = bpy.data.meshes.new('Cube.018')
me_cube_018.from_pydata([(1.0, 1.0, 1.0), (1.0, 1.0, -1.0), (1.0, -1.0, 1.0), (1.0, -1.0, -1.0), (-1.0, 1.0, 1.0), (-1.0, 1.0, -1.0), (-1.0, -1.0, 1.0), (-1.0, -1.0, -1.0)], [], [(0, 4, 6, 2), (3, 2, 6, 7), (7, 6, 4, 5), (5, 1, 3, 7), (1, 0, 2, 3), (5, 4, 0, 1)])
_uv = me_cube_018.uv_layers.new(name='UVMap')
_uv.uv.foreach_set('vector', [0.625, 0.5, 0.875, 0.5, 0.875, 0.75, 0.625, 0.75, 0.375, 0.75, 0.625, 0.75, 0.625, 1.0, 0.375, 1.0, 0.375, 0.0, 0.625, 0.0, 0.625, 0.25, 0.375, 0.25, 0.125, 0.5, 0.375, 0.5, 0.375, 0.75, 0.125, 0.75, 0.375, 0.5, 0.625, 0.5, 0.625, 0.75, 0.375, 0.75, 0.375, 0.25, 0.625, 0.25, 0.625, 0.5, 0.375, 0.5])
me_cube_018.materials.append(mat_material_017)
me_cube_018.use_mirror_vertex_groups = False
me_cube_018.update()
me_cube_019 = bpy.data.meshes.new('Cube.019')
me_cube_019.from_pydata([(1.0, 1.0, 1.0), (1.0, 1.0, -1.0), (1.0, -1.0, 1.0), (1.0, -1.0, -1.0), (-1.0, 1.0, 1.0), (-1.0, 1.0, -1.0), (-1.0, -1.0, 1.0), (-1.0, -1.0, -1.0)], [], [(0, 4, 6, 2), (3, 2, 6, 7), (7, 6, 4, 5), (5, 1, 3, 7), (1, 0, 2, 3), (5, 4, 0, 1)])
_uv = me_cube_019.uv_layers.new(name='UVMap')
_uv.uv.foreach_set('vector', [0.625, 0.5, 0.875, 0.5, 0.875, 0.75, 0.625, 0.75, 0.375, 0.75, 0.625, 0.75, 0.625, 1.0, 0.375, 1.0, 0.375, 0.0, 0.625, 0.0, 0.625, 0.25, 0.375, 0.25, 0.125, 0.5, 0.375, 0.5, 0.375, 0.75, 0.125, 0.75, 0.375, 0.5, 0.625, 0.5, 0.625, 0.75, 0.375, 0.75, 0.375, 0.25, 0.625, 0.25, 0.625, 0.5, 0.375, 0.5])
me_cube_019.materials.append(mat_material_018)
me_cube_019.use_mirror_vertex_groups = False
me_cube_019.update()
me_cube_020 = bpy.data.meshes.new('Cube.020')
me_cube_020.from_pydata([(1.0, 1.0, 1.0), (1.0, 1.0, -1.0), (1.0, -1.0, 1.0), (1.0, -1.0, -1.0), (-1.0, 1.0, 1.0), (-1.0, 1.0, -1.0), (-1.0, -1.0, 1.0), (-1.0, -1.0, -1.0)], [], [(0, 4, 6, 2), (3, 2, 6, 7), (7, 6, 4, 5), (5, 1, 3, 7), (1, 0, 2, 3), (5, 4, 0, 1)])
_uv = me_cube_020.uv_layers.new(name='UVMap')
_uv.uv.foreach_set('vector', [0.625, 0.5, 0.875, 0.5, 0.875, 0.75, 0.625, 0.75, 0.375, 0.75, 0.625, 0.75, 0.625, 1.0, 0.375, 1.0, 0.375, 0.0, 0.625, 0.0, 0.625, 0.25, 0.375, 0.25, 0.125, 0.5, 0.375, 0.5, 0.375, 0.75, 0.125, 0.75, 0.375, 0.5, 0.625, 0.5, 0.625, 0.75, 0.375, 0.75, 0.375, 0.25, 0.625, 0.25, 0.625, 0.5, 0.375, 0.5])
me_cube_020.materials.append(mat_material_019)
me_cube_020.use_mirror_vertex_groups = False
me_cube_020.update()
me_cube_021 = bpy.data.meshes.new('Cube.021')
me_cube_021.from_pydata([(1.0, 1.0, 1.0), (1.0, 1.0, -1.0), (1.0, -1.0, 1.0), (1.0, -1.0, -1.0), (-1.0, 1.0, 1.0), (-1.0, 1.0, -1.0), (-1.0, -1.0, 1.0), (-1.0, -1.0, -1.0)], [], [(0, 4, 6, 2), (3, 2, 6, 7), (7, 6, 4, 5), (5, 1, 3, 7), (1, 0, 2, 3), (5, 4, 0, 1)])
_uv = me_cube_021.uv_layers.new(name='UVMap')
_uv.uv.foreach_set('vector', [0.625, 0.5, 0.875, 0.5, 0.875, 0.75, 0.625, 0.75, 0.375, 0.75, 0.625, 0.75, 0.625, 1.0, 0.375, 1.0, 0.375, 0.0, 0.625, 0.0, 0.625, 0.25, 0.375, 0.25, 0.125, 0.5, 0.375, 0.5, 0.375, 0.75, 0.125, 0.75, 0.375, 0.5, 0.625, 0.5, 0.625, 0.75, 0.375, 0.75, 0.375, 0.25, 0.625, 0.25, 0.625, 0.5, 0.375, 0.5])
me_cube_021.materials.append(mat_material_020)
me_cube_021.use_mirror_vertex_groups = False
me_cube_021.update()
me_cube_022 = bpy.data.meshes.new('Cube.022')
me_cube_022.from_pydata([(1.0, 1.0, 1.0), (1.0, 1.0, -1.0), (1.0, -1.0, 1.0), (1.0, -1.0, -1.0), (-1.0, 1.0, 1.0), (-1.0, 1.0, -1.0), (-1.0, -1.0, 1.0), (-1.0, -1.0, -1.0)], [], [(0, 4, 6, 2), (3, 2, 6, 7), (7, 6, 4, 5), (5, 1, 3, 7), (1, 0, 2, 3), (5, 4, 0, 1)])
_uv = me_cube_022.uv_layers.new(name='UVMap')
_uv.uv.foreach_set('vector', [0.625, 0.5, 0.875, 0.5, 0.875, 0.75, 0.625, 0.75, 0.375, 0.75, 0.625, 0.75, 0.625, 1.0, 0.375, 1.0, 0.375, 0.0, 0.625, 0.0, 0.625, 0.25, 0.375, 0.25, 0.125, 0.5, 0.375, 0.5, 0.375, 0.75, 0.125, 0.75, 0.375, 0.5, 0.625, 0.5, 0.625, 0.75, 0.375, 0.75, 0.375, 0.25, 0.625, 0.25, 0.625, 0.5, 0.375, 0.5])
me_cube_022.materials.append(mat_material_021)
me_cube_022.use_mirror_vertex_groups = False
me_cube_022.update()
me_cube_023 = bpy.data.meshes.new('Cube.023')
me_cube_023.from_pydata([(1.0, 1.0, 1.0), (1.0, 1.0, -1.0), (1.0, -1.0, 1.0), (1.0, -1.0, -1.0), (-1.0, 1.0, 1.0), (-1.0, 1.0, -1.0), (-1.0, -1.0, 1.0), (-1.0, -1.0, -1.0)], [], [(0, 4, 6, 2), (3, 2, 6, 7), (7, 6, 4, 5), (5, 1, 3, 7), (1, 0, 2, 3), (5, 4, 0, 1)])
_uv = me_cube_023.uv_layers.new(name='UVMap')
_uv.uv.foreach_set('vector', [0.625, 0.5, 0.875, 0.5, 0.875, 0.75, 0.625, 0.75, 0.375, 0.75, 0.625, 0.75, 0.625, 1.0, 0.375, 1.0, 0.375, 0.0, 0.625, 0.0, 0.625, 0.25, 0.375, 0.25, 0.125, 0.5, 0.375, 0.5, 0.375, 0.75, 0.125, 0.75, 0.375, 0.5, 0.625, 0.5, 0.625, 0.75, 0.375, 0.75, 0.375, 0.25, 0.625, 0.25, 0.625, 0.5, 0.375, 0.5])
me_cube_023.materials.append(mat_material_022)
me_cube_023.use_mirror_vertex_groups = False
me_cube_023.update()
me_cube_024 = bpy.data.meshes.new('Cube.024')
me_cube_024.from_pydata([(1.0, 1.0, 1.0), (1.0, 1.0, -1.0), (1.0, -1.0, 1.0), (1.0, -1.0, -1.0), (-1.0, 1.0, 1.0), (-1.0, 1.0, -1.0), (-1.0, -1.0, 1.0), (-1.0, -1.0, -1.0)], [], [(0, 4, 6, 2), (3, 2, 6, 7), (7, 6, 4, 5), (5, 1, 3, 7), (1, 0, 2, 3), (5, 4, 0, 1)])
_uv = me_cube_024.uv_layers.new(name='UVMap')
_uv.uv.foreach_set('vector', [0.625, 0.5, 0.875, 0.5, 0.875, 0.75, 0.625, 0.75, 0.375, 0.75, 0.625, 0.75, 0.625, 1.0, 0.375, 1.0, 0.375, 0.0, 0.625, 0.0, 0.625, 0.25, 0.375, 0.25, 0.125, 0.5, 0.375, 0.5, 0.375, 0.75, 0.125, 0.75, 0.375, 0.5, 0.625, 0.5, 0.625, 0.75, 0.375, 0.75, 0.375, 0.25, 0.625, 0.25, 0.625, 0.5, 0.375, 0.5])
me_cube_024.materials.append(mat_material_023)
me_cube_024.use_mirror_vertex_groups = False
me_cube_024.update()
me_cube_025 = bpy.data.meshes.new('Cube.025')
me_cube_025.from_pydata([(1.0, 1.0, 1.0), (1.0, 1.0, -1.0), (1.0, -1.0, 1.0), (1.0, -1.0, -1.0), (-1.0, 1.0, 1.0), (-1.0, 1.0, -1.0), (-1.0, -1.0, 1.0), (-1.0, -1.0, -1.0)], [], [(0, 4, 6, 2), (3, 2, 6, 7), (7, 6, 4, 5), (5, 1, 3, 7), (1, 0, 2, 3), (5, 4, 0, 1)])
_uv = me_cube_025.uv_layers.new(name='UVMap')
_uv.uv.foreach_set('vector', [0.625, 0.5, 0.875, 0.5, 0.875, 0.75, 0.625, 0.75, 0.375, 0.75, 0.625, 0.75, 0.625, 1.0, 0.375, 1.0, 0.375, 0.0, 0.625, 0.0, 0.625, 0.25, 0.375, 0.25, 0.125, 0.5, 0.375, 0.5, 0.375, 0.75, 0.125, 0.75, 0.375, 0.5, 0.625, 0.5, 0.625, 0.75, 0.375, 0.75, 0.375, 0.25, 0.625, 0.25, 0.625, 0.5, 0.375, 0.5])
me_cube_025.materials.append(mat_material_024)
me_cube_025.use_mirror_vertex_groups = False
me_cube_025.update()

# ---- objects
ob_cube3_1 = bpy.data.objects.new('Cube3.1', me_cube)
ob_light = bpy.data.objects.new('Light', light_light)
ob_camera = bpy.data.objects.new('Camera', cam_camera)
ob_cube1 = bpy.data.objects.new('Cube1', me_cube_001)
ob_cube2_1 = bpy.data.objects.new('Cube2.1', me_cube_002)
ob_cube2_2 = bpy.data.objects.new('Cube2.2', me_cube_003)
ob_cube2_3 = bpy.data.objects.new('Cube2.3', me_cube_004)
ob_cube2_4 = bpy.data.objects.new('Cube2.4', me_cube_005)
ob_cube2_5 = bpy.data.objects.new('Cube2.5', me_cube_007)
ob_cube2_6 = bpy.data.objects.new('Cube2.6', me_cube_008)
ob_cube2_7 = bpy.data.objects.new('Cube2.7', me_cube_009)
ob_cube2_8 = bpy.data.objects.new('Cube2.8', me_cube_010)
ob_cube3_2 = bpy.data.objects.new('Cube3.2', me_cube_011)
ob_cube3_3 = bpy.data.objects.new('Cube3.3', me_cube_012)
ob_cube3_4 = bpy.data.objects.new('Cube3.4', me_cube_013)
ob_cube3_5 = bpy.data.objects.new('Cube3.5', me_cube_014)
ob_cube3_6 = bpy.data.objects.new('Cube3.6', me_cube_015)
ob_cube3_7 = bpy.data.objects.new('Cube3.7', me_cube_016)
ob_cube3_8 = bpy.data.objects.new('Cube3.8', me_cube_017)
ob_cube3_9 = bpy.data.objects.new('Cube3.9', me_cube_018)
ob_cube3_10 = bpy.data.objects.new('Cube3.10', me_cube_019)
ob_cube3_11 = bpy.data.objects.new('Cube3.11', me_cube_020)
ob_cube3_12 = bpy.data.objects.new('Cube3.12', me_cube_021)
ob_cube3_13 = bpy.data.objects.new('Cube3.13', me_cube_022)
ob_cube3_14 = bpy.data.objects.new('Cube3.14', me_cube_023)
ob_cube3_15 = bpy.data.objects.new('Cube3.15', me_cube_024)
ob_cube3_16 = bpy.data.objects.new('Cube3.16', me_cube_025)

# ---- transforms, parenting, visibility, modifiers, constraints
ob_cube3_1.location = (0.0, -4.0, 1.0)
ob_cube3_1.lock_rotations_4d = False
ob_cube3_1.lock_scale = (True, True, True)
ob_cube3_1.empty_display_type = 'ARROWS'
ob_cube3_1.lineart.crease_threshold = 0.0
ob_light.location = (10.0, -10.0, 20.0)
ob_light.rotation_euler = (-0.589, 0.0, 0.7854)
ob_light.lock_rotations_4d = False
ob_light.empty_display_type = 'ARROWS'
ob_light.color = (0.0, 0.0, 0.0, 0.0)
ob_light.lineart.crease_threshold = 0.0
ob_camera.location = (10.0, -10.0, 20.0)
ob_camera.rotation_euler = (0.589, 0.0, 0.7854)
ob_camera.lock_rotations_4d = False
ob_camera.empty_display_type = 'ARROWS'
ob_camera.color = (0.0, 0.0, 0.0, 0.0)
ob_camera.display_type = 'WIRE'
ob_camera.lineart.crease_threshold = 0.0
ob_cube1.location = (0.0, 0.0, 5.0)
ob_cube1.lock_rotations_4d = False
ob_cube1.lock_scale = (True, True, True)
ob_cube1.empty_display_type = 'ARROWS'
ob_cube1.lineart.crease_threshold = 0.0
ob_cube2_1.location = (0.0, 2.0, 3.0)
ob_cube2_1.lock_rotations_4d = False
ob_cube2_1.lock_scale = (True, True, True)
ob_cube2_1.empty_display_type = 'ARROWS'
ob_cube2_1.lineart.crease_threshold = 0.0
ob_cube2_2.location = (0.0, -2.0, 3.0)
ob_cube2_2.lock_rotations_4d = False
ob_cube2_2.lock_scale = (True, True, True)
ob_cube2_2.empty_display_type = 'ARROWS'
ob_cube2_2.lineart.crease_threshold = 0.0
ob_cube2_3.location = (-2.0, -2.0, 3.0)
ob_cube2_3.lock_rotations_4d = False
ob_cube2_3.lock_scale = (True, True, True)
ob_cube2_3.empty_display_type = 'ARROWS'
ob_cube2_3.lineart.crease_threshold = 0.0
ob_cube2_4.location = (2.0, -2.0, 3.0)
ob_cube2_4.lock_rotations_4d = False
ob_cube2_4.lock_scale = (True, True, True)
ob_cube2_4.empty_display_type = 'ARROWS'
ob_cube2_4.lineart.crease_threshold = 0.0
ob_cube2_5.location = (-2.0, 0.0, 3.0)
ob_cube2_5.lock_location = (True, True, False)
ob_cube2_5.lock_rotations_4d = False
ob_cube2_5.lock_scale = (True, True, True)
ob_cube2_5.empty_display_type = 'ARROWS'
ob_cube2_5.lineart.crease_threshold = 0.0
ob_cube2_6.location = (2.0, 0.0, 3.0)
ob_cube2_6.lock_rotations_4d = False
ob_cube2_6.lock_scale = (True, True, True)
ob_cube2_6.empty_display_type = 'ARROWS'
ob_cube2_6.lineart.crease_threshold = 0.0
ob_cube2_7.location = (2.0, 2.0, 3.0)
ob_cube2_7.lock_rotations_4d = False
ob_cube2_7.lock_scale = (True, True, True)
ob_cube2_7.empty_display_type = 'ARROWS'
ob_cube2_7.lineart.crease_threshold = 0.0
ob_cube2_8.location = (-2.0, 2.0, 3.0)
ob_cube2_8.lock_rotations_4d = False
ob_cube2_8.lock_scale = (True, True, True)
ob_cube2_8.empty_display_type = 'ARROWS'
ob_cube2_8.lineart.crease_threshold = 0.0
ob_cube3_2.location = (-2.0, -4.0, 1.0)
ob_cube3_2.lock_rotations_4d = False
ob_cube3_2.lock_scale = (True, True, True)
ob_cube3_2.empty_display_type = 'ARROWS'
ob_cube3_2.lineart.crease_threshold = 0.0
ob_cube3_3.location = (-4.0, -4.0, 1.0)
ob_cube3_3.lock_rotations_4d = False
ob_cube3_3.lock_scale = (True, True, True)
ob_cube3_3.empty_display_type = 'ARROWS'
ob_cube3_3.lineart.crease_threshold = 0.0
ob_cube3_4.location = (-4.0, -2.0, 1.0)
ob_cube3_4.lock_rotations_4d = False
ob_cube3_4.lock_scale = (True, True, True)
ob_cube3_4.empty_display_type = 'ARROWS'
ob_cube3_4.lineart.crease_threshold = 0.0
ob_cube3_5.location = (-4.0, 0.0, 1.0)
ob_cube3_5.lock_rotations_4d = False
ob_cube3_5.lock_scale = (True, True, True)
ob_cube3_5.empty_display_type = 'ARROWS'
ob_cube3_5.lineart.crease_threshold = 0.0
ob_cube3_6.location = (-4.0, 2.0, 1.0)
ob_cube3_6.lock_rotations_4d = False
ob_cube3_6.lock_scale = (True, True, True)
ob_cube3_6.empty_display_type = 'ARROWS'
ob_cube3_6.lineart.crease_threshold = 0.0
ob_cube3_7.location = (-4.0, 4.0, 1.0)
ob_cube3_7.lock_rotations_4d = False
ob_cube3_7.lock_scale = (True, True, True)
ob_cube3_7.empty_display_type = 'ARROWS'
ob_cube3_7.lineart.crease_threshold = 0.0
ob_cube3_8.location = (-2.0, 4.0, 1.0)
ob_cube3_8.lock_rotations_4d = False
ob_cube3_8.lock_scale = (True, True, True)
ob_cube3_8.empty_display_type = 'ARROWS'
ob_cube3_8.lineart.crease_threshold = 0.0
ob_cube3_9.location = (0.0, 4.0, 1.0)
ob_cube3_9.lock_rotations_4d = False
ob_cube3_9.lock_scale = (True, True, True)
ob_cube3_9.empty_display_type = 'ARROWS'
ob_cube3_9.lineart.crease_threshold = 0.0
ob_cube3_10.location = (2.0, 4.0, 1.0)
ob_cube3_10.lock_rotations_4d = False
ob_cube3_10.lock_scale = (True, True, True)
ob_cube3_10.empty_display_type = 'ARROWS'
ob_cube3_10.lineart.crease_threshold = 0.0
ob_cube3_11.location = (4.0, 4.0, 1.0)
ob_cube3_11.lock_rotations_4d = False
ob_cube3_11.lock_scale = (True, True, True)
ob_cube3_11.empty_display_type = 'ARROWS'
ob_cube3_11.lineart.crease_threshold = 0.0
ob_cube3_12.location = (4.0, 2.0, 1.0)
ob_cube3_12.lock_rotations_4d = False
ob_cube3_12.lock_scale = (True, True, True)
ob_cube3_12.empty_display_type = 'ARROWS'
ob_cube3_12.lineart.crease_threshold = 0.0
ob_cube3_13.location = (4.0, 0.0, 1.0)
ob_cube3_13.lock_rotations_4d = False
ob_cube3_13.lock_scale = (True, True, True)
ob_cube3_13.empty_display_type = 'ARROWS'
ob_cube3_13.lineart.crease_threshold = 0.0
ob_cube3_14.location = (4.0, -2.0, 1.0)
ob_cube3_14.lock_rotations_4d = False
ob_cube3_14.lock_scale = (True, True, True)
ob_cube3_14.empty_display_type = 'ARROWS'
ob_cube3_14.lineart.crease_threshold = 0.0
ob_cube3_15.location = (4.0, -4.0, 1.0)
ob_cube3_15.lock_rotations_4d = False
ob_cube3_15.lock_scale = (True, True, True)
ob_cube3_15.empty_display_type = 'ARROWS'
ob_cube3_15.lineart.crease_threshold = 0.0
ob_cube3_16.location = (2.0, -4.0, 1.0)
ob_cube3_16.lock_rotations_4d = False
ob_cube3_16.lock_scale = (True, True, True)
ob_cube3_16.empty_display_type = 'ARROWS'
ob_cube3_16.lineart.crease_threshold = 0.0

# ---- collection membership
col_collection.objects.link(ob_cube3_1)
col_collection.objects.link(ob_light)
col_collection.objects.link(ob_camera)
col_collection.objects.link(ob_cube1)
col_collection.objects.link(ob_cube2_1)
col_collection.objects.link(ob_cube2_2)
col_collection.objects.link(ob_cube2_3)
col_collection.objects.link(ob_cube2_4)
col_collection.objects.link(ob_cube2_5)
col_collection.objects.link(ob_cube2_6)
col_collection.objects.link(ob_cube2_7)
col_collection.objects.link(ob_cube2_8)
col_collection.objects.link(ob_cube3_2)
col_collection.objects.link(ob_cube3_3)
col_collection.objects.link(ob_cube3_4)
col_collection.objects.link(ob_cube3_5)
col_collection.objects.link(ob_cube3_6)
col_collection.objects.link(ob_cube3_7)
col_collection.objects.link(ob_cube3_8)
col_collection.objects.link(ob_cube3_9)
col_collection.objects.link(ob_cube3_10)
col_collection.objects.link(ob_cube3_11)
col_collection.objects.link(ob_cube3_12)
col_collection.objects.link(ob_cube3_13)
col_collection.objects.link(ob_cube3_14)
col_collection.objects.link(ob_cube3_15)
col_collection.objects.link(ob_cube3_16)

# ---- scene / render settings (as saved in the file)
scene.camera = ob_camera
scene.frame_start = 1; scene.frame_end = 250; scene.frame_set(2)
scene.render.engine = 'BLENDER_EEVEE_NEXT'
scene.cycles.sampling_pattern = 'TABULATED_SOBOL'
scene.view_settings.view_transform = 'Filmic'
bpy.context.view_layer.update()
